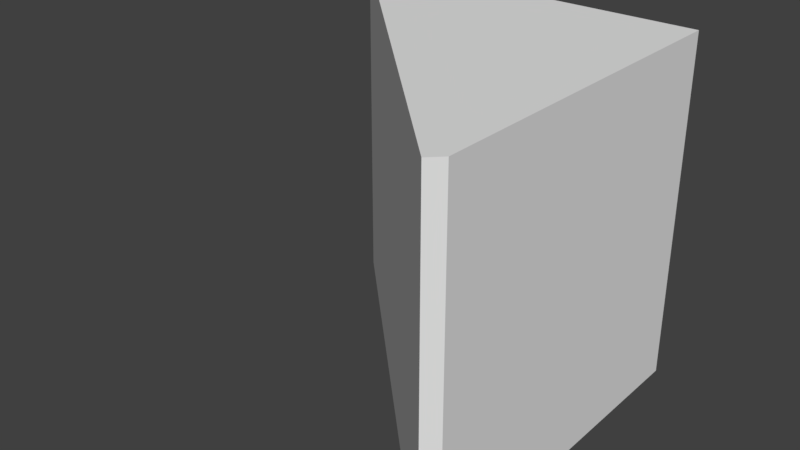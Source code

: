 # Source: RotateableMirrorLeft.blend  (saved by Blender 2.79.0; exported with 4.5.12 LTS)
import bpy
from mathutils import Matrix  # noqa: F401  (used for matrix-valued properties, if any)

bpy.ops.wm.read_factory_settings(use_empty=True)
scene = bpy.context.scene
scene.name = 'Scene'

# ---- collections
col_collection_1 = bpy.data.collections.new('Collection 1'); scene.collection.children.link(col_collection_1)

# ---- world
world_world = bpy.data.worlds.new('World'); scene.world = world_world
world_world.color = (0.05088, 0.05088, 0.05088)
world_world.use_sun_shadow = False
world_world.sun_shadow_jitter_overblur = 0.0
world_world.cycles.sampling_method = 'MANUAL'

# ---- meshes
me_cube_000 = bpy.data.meshes.new('Cube.000')
me_cube_000.from_pydata([(-0.5, 0.5, -0.5), (-0.5, 0.5, 0.5), (0.5, -0.5, -0.5), (0.5, -0.5, 0.5), (-0.5354, 0.4646, 0.5), (-0.5354, 0.4646, -0.5), (0.4646, -0.5354, 0.5), (0.4646, -0.5354, -0.5)], [], [(0, 1, 3, 2), (5, 7, 6, 4), (0, 2, 7, 5), (2, 3, 6, 7), (3, 1, 4, 6), (1, 0, 5, 4)])
me_cube_000.use_remesh_preserve_volume = False
me_cube_000.use_remesh_preserve_attributes = False
me_cube_000.use_mirror_vertex_groups = False
me_cube_000.update()
me_cube_001 = bpy.data.meshes.new('Cube.001')
me_cube_001.from_pydata([(-0.5, 0.5, -0.5), (-0.5, 0.5, 0.5), (0.5, -0.5, -0.5), (0.5, -0.5, 0.5), (0.5, 0.5, -0.5), (0.5, 0.5, 0.5)], [], [(0, 1, 5, 4), (4, 5, 3, 2), (4, 2, 0), (5, 1, 3)])
_uv = me_cube_001.uv_layers.new(name='UVMap')
_uv.uv.foreach_set('vector', [0.5, 0.8284, 5.96e-08, 0.8284, 0.0, 0.4142, 0.5, 0.4142, 0.5, 0.4142, 1.937e-07, 0.4142, 0.0, 1.111e-07, 0.5, 0.0, 0.5, 0.7071, 0.8536, 0.4142, 0.8536, 1.0, 1.0, 0.0, 1.0, 0.4142, 0.5, 6.172e-08])
me_cube_001.use_remesh_preserve_volume = False
me_cube_001.use_remesh_preserve_attributes = False
me_cube_001.use_mirror_vertex_groups = False
me_cube_001.update()

# ---- objects
ob_front = bpy.data.objects.new('Front', me_cube_000)
ob_back = bpy.data.objects.new('Back', me_cube_001)

# ---- transforms, parenting, visibility, modifiers, constraints
ob_front.location = (0.0, 0.0, 0.0)
ob_front.lineart.crease_threshold = 0.0
ob_back.location = (0.0, 0.0, 0.0)
ob_back.lineart.crease_threshold = 0.0

# ---- collection membership
col_collection_1.objects.link(ob_front)
col_collection_1.objects.link(ob_back)

# ---- scene / render settings (as saved in the file)
scene.frame_start = 1; scene.frame_end = 250; scene.frame_set(1)
scene.render.engine = 'BLENDER_EEVEE_NEXT'
scene.render.resolution_percentage = 50
scene.render.dither_intensity = 0.0
scene.cycles.use_denoising = False
scene.cycles.samples = 128
scene.cycles.sampling_pattern = 'TABULATED_SOBOL'
scene.cycles.use_adaptive_sampling = False
scene.cycles.use_light_tree = False
scene.cycles.blur_glossy = 0.0
scene.cycles.sample_clamp_indirect = 0.0
scene.view_settings.view_transform = 'Standard'
bpy.context.view_layer.update()

# ---- added for rendering (the .blend has no active camera and no usable light): camera, sun
cam_auto = bpy.data.cameras.new('AutoCamera')
cam_auto.lens = 50.0
cam_auto.sensor_width = 36.0
cam_auto.clip_end = 1000.0
ob_auto_camera = bpy.data.objects.new('AutoCamera', cam_auto)
scene.collection.objects.link(ob_auto_camera)
ob_auto_camera.location = (1.62285, -1.98631, 1.31242)
ob_auto_camera.rotation_euler = (1.09748, -7.21219e-08, 0.694738)
scene.camera = ob_auto_camera
light_auto_sun = bpy.data.lights.new('AutoSun', 'SUN')
light_auto_sun.energy = 3.0
light_auto_sun.angle = 0.0523599
ob_auto_sun = bpy.data.objects.new('AutoSun', light_auto_sun)
scene.collection.objects.link(ob_auto_sun)
ob_auto_sun.rotation_euler = (0.872665, 0.174533, 0.523599)
bpy.context.view_layer.update()
